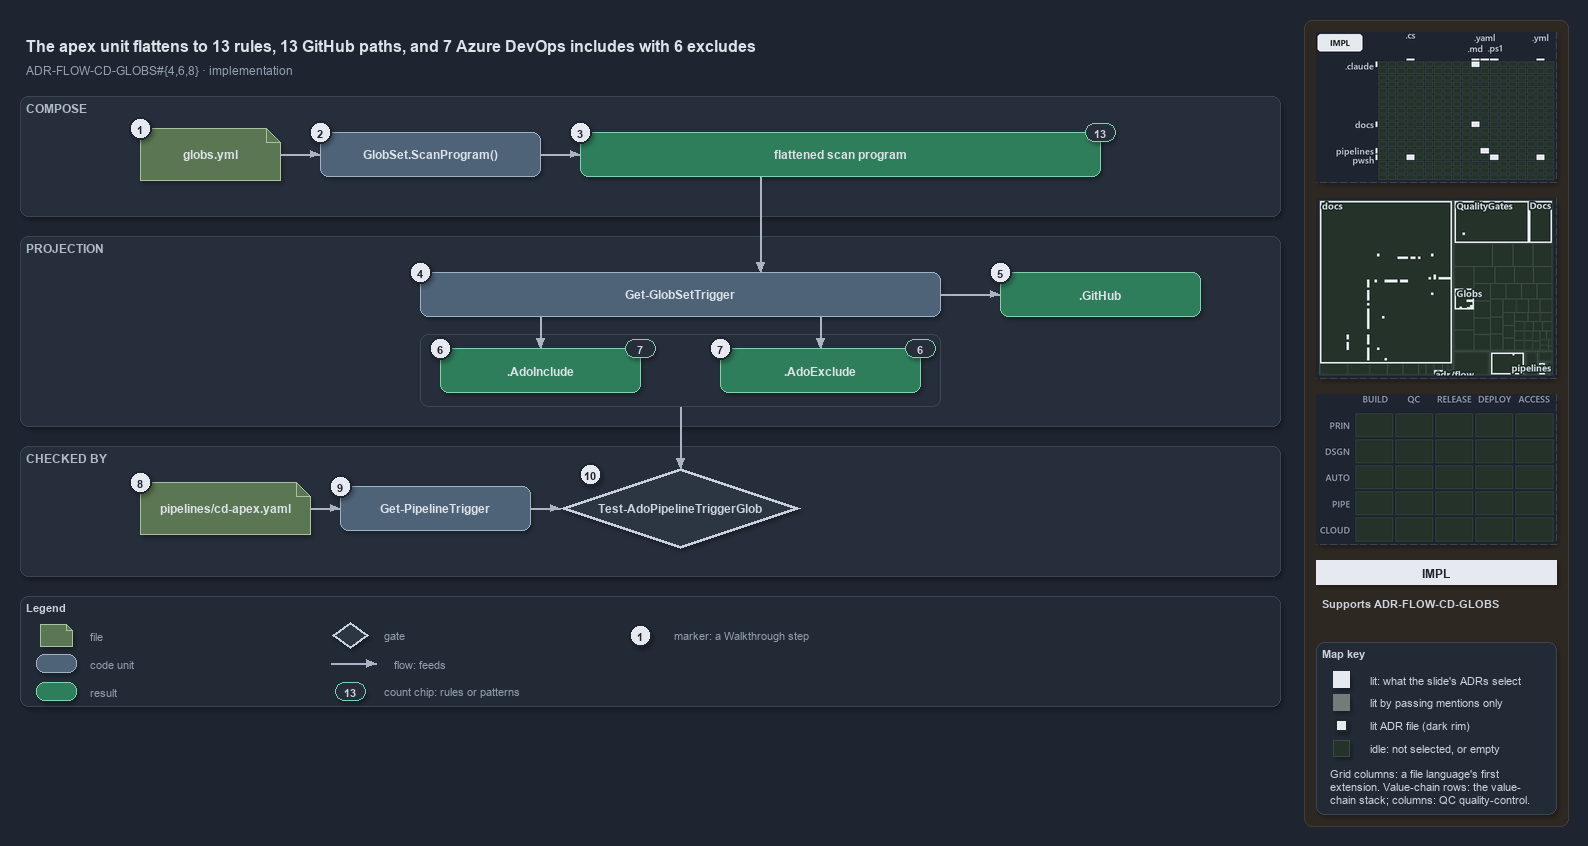

The diagram above was exported from draw.io. Its source (the exported page's mxGraphModel, read from the mxfile embedded in the PNG):
<mxGraphModel dx="1024" dy="768" grid="0" gridSize="10" guides="1" tooltips="1" connect="1" arrows="1" fold="1" page="1" pageScale="1" pageWidth="1572" pageHeight="720" background="#1E2430" math="0" shadow="1">
  <root>
    <mxCell id="0" />
    <mxCell id="1" parent="0" />
    <mxCell id="sidebar-bg" value="" style="rounded=1;arcSize=2;html=1;fillColor=#2E2823;strokeColor=#453C33;shadow=0;" vertex="1" parent="1">
      <mxGeometry x="1304" y="4" width="264" height="806" as="geometry" />
    </mxCell>
    <mxCell id="title" value="The apex unit flattens to 13 rules, 13 GitHub paths, and 7 Azure DevOps includes with 6 excludes" style="text;html=1;align=left;verticalAlign=middle;fontSize=16;fontStyle=1;fontColor=#DDE2E9;" vertex="1" parent="1">
      <mxGeometry x="20" y="14" width="1260" height="30" as="geometry" />
    </mxCell>
    <mxCell id="subtitle" value="ADR-FLOW-CD-GLOBS#{4,6,8} &amp;#183; implementation" style="text;html=1;align=left;verticalAlign=middle;fontSize=12;fontColor=#949FAE;" vertex="1" parent="1">
      <mxGeometry x="20" y="44" width="1240" height="20" as="geometry" />
    </mxCell>
    <mxCell id="band-compose" value="COMPOSE" style="rounded=1;html=1;arcSize=3;fillColor=#262E3B;strokeColor=#3A4555;verticalAlign=top;align=left;spacingLeft=8;fontStyle=1;fontSize=12;fontColor=#B0BAC7;" vertex="1" parent="1">
      <mxGeometry x="20" y="80" width="1260" height="120" as="geometry" />
    </mxCell>
    <mxCell id="band-projection" value="PROJECTION" style="rounded=1;html=1;arcSize=3;fillColor=#262E3B;strokeColor=#3A4555;verticalAlign=top;align=left;spacingLeft=8;fontStyle=1;fontSize=12;fontColor=#B0BAC7;" vertex="1" parent="1">
      <mxGeometry x="20" y="220" width="1260" height="190" as="geometry" />
    </mxCell>
    <mxCell id="band-checked" value="CHECKED BY" style="rounded=1;html=1;arcSize=3;fillColor=#262E3B;strokeColor=#3A4555;verticalAlign=top;align=left;spacingLeft=8;fontStyle=1;fontSize=12;fontColor=#B0BAC7;" vertex="1" parent="1">
      <mxGeometry x="20" y="430" width="1260" height="130" as="geometry" />
    </mxCell>
    <mxCell id="f-globs" value="&lt;b&gt;globs.yml&lt;/b&gt;" style="shape=note;size=14;whiteSpace=wrap;html=1;fillColor=#5B7653;strokeColor=#A9C29F;fontColor=#DDE2E9;fontSize=12;" vertex="1" parent="1">
      <mxGeometry x="140" y="112" width="140" height="52" as="geometry" />
    </mxCell>
    <mxCell id="c-scan" value="&lt;b&gt;GlobSet.ScanProgram()&lt;/b&gt;" style="rounded=1;whiteSpace=wrap;html=1;arcSize=20;fillColor=#4E6378;strokeColor=#9FB3C8;fontColor=#DDE2E9;fontSize=12;" vertex="1" parent="1">
      <mxGeometry x="320" y="116" width="220" height="44" as="geometry" />
    </mxCell>
    <mxCell id="r-program" value="&lt;b&gt;flattened scan program&lt;/b&gt;" style="rounded=1;whiteSpace=wrap;html=1;arcSize=20;fillColor=#2E7D5B;strokeColor=#7FD3AE;fontColor=#DDE2E9;fontSize=12;" vertex="1" parent="1">
      <mxGeometry x="580" y="116" width="520" height="44" as="geometry" />
    </mxCell>
    <mxCell id="n-program" value="13" style="rounded=1;arcSize=50;whiteSpace=wrap;html=1;fillColor=#262E3B;strokeColor=#7FD3AE;fontColor=#CDD3DC;fontStyle=1;fontSize=11;" vertex="1" parent="1">
      <mxGeometry x="1085" y="107" width="30" height="18" as="geometry" />
    </mxCell>
    <mxCell id="e-globs-scan" value="" style="edgeStyle=orthogonalEdgeStyle;rounded=1;html=1;fontSize=10;fontColor=#CDD3DC;endArrow=block;strokeColor=#AAB4C3;shadow=0;" edge="1" parent="1" source="f-globs" target="c-scan">
      <mxGeometry relative="1" as="geometry" />
    </mxCell>
    <mxCell id="e-scan-program" value="" style="edgeStyle=orthogonalEdgeStyle;rounded=1;html=1;fontSize=10;fontColor=#CDD3DC;endArrow=block;strokeColor=#AAB4C3;shadow=0;" edge="1" parent="1" source="c-scan" target="r-program">
      <mxGeometry relative="1" as="geometry" />
    </mxCell>
    <mxCell id="c-trigger" value="&lt;b&gt;Get-GlobSetTrigger&lt;/b&gt;" style="rounded=1;whiteSpace=wrap;html=1;arcSize=20;fillColor=#4E6378;strokeColor=#9FB3C8;fontColor=#DDE2E9;fontSize=12;" vertex="1" parent="1">
      <mxGeometry x="420" y="256" width="520" height="44" as="geometry" />
    </mxCell>
    <mxCell id="p-program-bottom" value="" style="text;html=1;strokeColor=none;fillColor=none;" vertex="1" parent="1">
      <mxGeometry x="760" y="160" width="1" height="1" as="geometry" />
    </mxCell>
    <mxCell id="p-trigger-top" value="" style="text;html=1;strokeColor=none;fillColor=none;" vertex="1" parent="1">
      <mxGeometry x="760" y="256" width="1" height="1" as="geometry" />
    </mxCell>
    <mxCell id="e-program-trigger" value="" style="edgeStyle=orthogonalEdgeStyle;rounded=1;html=1;fontSize=10;fontColor=#CDD3DC;endArrow=block;strokeColor=#AAB4C3;shadow=0;" edge="1" parent="1" source="p-program-bottom" target="p-trigger-top">
      <mxGeometry relative="1" as="geometry" />
    </mxCell>
    <mxCell id="r-github" value="&lt;b&gt;.GitHub&lt;/b&gt;" style="rounded=1;whiteSpace=wrap;html=1;arcSize=20;fillColor=#2E7D5B;strokeColor=#7FD3AE;fontColor=#DDE2E9;fontSize=12;" vertex="1" parent="1">
      <mxGeometry x="1000" y="256" width="200" height="44" as="geometry" />
    </mxCell>
    <mxCell id="e-trigger-github" value="" style="edgeStyle=orthogonalEdgeStyle;rounded=1;html=1;fontSize=10;fontColor=#CDD3DC;endArrow=block;strokeColor=#AAB4C3;shadow=0;" edge="1" parent="1" source="c-trigger" target="r-github">
      <mxGeometry relative="1" as="geometry" />
    </mxCell>
    <mxCell id="frame-ado" value="" style="rounded=1;html=1;arcSize=6;fillColor=none;strokeColor=#3A4555;strokeWidth=1;" vertex="1" parent="1">
      <mxGeometry x="420" y="318" width="520" height="72" as="geometry" />
    </mxCell>
    <mxCell id="r-include" value="&lt;b&gt;.AdoInclude&lt;/b&gt;" style="rounded=1;whiteSpace=wrap;html=1;arcSize=20;fillColor=#2E7D5B;strokeColor=#7FD3AE;fontColor=#DDE2E9;fontSize=12;" vertex="1" parent="1">
      <mxGeometry x="440" y="332" width="200" height="44" as="geometry" />
    </mxCell>
    <mxCell id="r-exclude" value="&lt;b&gt;.AdoExclude&lt;/b&gt;" style="rounded=1;whiteSpace=wrap;html=1;arcSize=20;fillColor=#2E7D5B;strokeColor=#7FD3AE;fontColor=#DDE2E9;fontSize=12;" vertex="1" parent="1">
      <mxGeometry x="720" y="332" width="200" height="44" as="geometry" />
    </mxCell>
    <mxCell id="n-include" value="7" style="rounded=1;arcSize=50;whiteSpace=wrap;html=1;fillColor=#262E3B;strokeColor=#7FD3AE;fontColor=#CDD3DC;fontStyle=1;fontSize=11;" vertex="1" parent="1">
      <mxGeometry x="625" y="323" width="30" height="18" as="geometry" />
    </mxCell>
    <mxCell id="n-exclude" value="6" style="rounded=1;arcSize=50;whiteSpace=wrap;html=1;fillColor=#262E3B;strokeColor=#7FD3AE;fontColor=#CDD3DC;fontStyle=1;fontSize=11;" vertex="1" parent="1">
      <mxGeometry x="905" y="323" width="30" height="18" as="geometry" />
    </mxCell>
    <mxCell id="p-trigger-b1" value="" style="text;html=1;strokeColor=none;fillColor=none;" vertex="1" parent="1">
      <mxGeometry x="540" y="300" width="1" height="1" as="geometry" />
    </mxCell>
    <mxCell id="p-trigger-b2" value="" style="text;html=1;strokeColor=none;fillColor=none;" vertex="1" parent="1">
      <mxGeometry x="820" y="300" width="1" height="1" as="geometry" />
    </mxCell>
    <mxCell id="p-include-top" value="" style="text;html=1;strokeColor=none;fillColor=none;" vertex="1" parent="1">
      <mxGeometry x="540" y="332" width="1" height="1" as="geometry" />
    </mxCell>
    <mxCell id="p-exclude-top" value="" style="text;html=1;strokeColor=none;fillColor=none;" vertex="1" parent="1">
      <mxGeometry x="820" y="332" width="1" height="1" as="geometry" />
    </mxCell>
    <mxCell id="e-trigger-include" value="" style="edgeStyle=orthogonalEdgeStyle;rounded=1;html=1;fontSize=10;fontColor=#CDD3DC;endArrow=block;strokeColor=#AAB4C3;shadow=0;" edge="1" parent="1" source="p-trigger-b1" target="p-include-top">
      <mxGeometry relative="1" as="geometry" />
    </mxCell>
    <mxCell id="e-trigger-exclude" value="" style="edgeStyle=orthogonalEdgeStyle;rounded=1;html=1;fontSize=10;fontColor=#CDD3DC;endArrow=block;strokeColor=#AAB4C3;shadow=0;" edge="1" parent="1" source="p-trigger-b2" target="p-exclude-top">
      <mxGeometry relative="1" as="geometry" />
    </mxCell>
    <mxCell id="f-pipeline" value="&lt;b&gt;pipelines/cd-apex.yaml&lt;/b&gt;" style="shape=note;size=14;whiteSpace=wrap;html=1;fillColor=#5B7653;strokeColor=#A9C29F;fontColor=#DDE2E9;fontSize=12;" vertex="1" parent="1">
      <mxGeometry x="140" y="466" width="170" height="52" as="geometry" />
    </mxCell>
    <mxCell id="c-read" value="&lt;b&gt;Get-PipelineTrigger&lt;/b&gt;" style="rounded=1;whiteSpace=wrap;html=1;arcSize=20;fillColor=#4E6378;strokeColor=#9FB3C8;fontColor=#DDE2E9;fontSize=12;" vertex="1" parent="1">
      <mxGeometry x="340" y="470" width="190" height="44" as="geometry" />
    </mxCell>
    <mxCell id="g-ado" value="&lt;b&gt;Test-AdoPipelineTriggerGlob&lt;/b&gt;" style="rhombus;whiteSpace=wrap;html=1;fillColor=#2C3542;strokeColor=#C7D0DB;strokeWidth=3;fontColor=#CDD3DC;fontSize=12;" vertex="1" parent="1">
      <mxGeometry x="560" y="452" width="240" height="80" as="geometry" />
    </mxCell>
    <mxCell id="e-pipeline-read" value="" style="edgeStyle=orthogonalEdgeStyle;rounded=1;html=1;fontSize=10;fontColor=#CDD3DC;endArrow=block;strokeColor=#AAB4C3;shadow=0;" edge="1" parent="1" source="f-pipeline" target="c-read">
      <mxGeometry relative="1" as="geometry" />
    </mxCell>
    <mxCell id="e-read-gate" value="" style="edgeStyle=orthogonalEdgeStyle;rounded=1;html=1;fontSize=10;fontColor=#CDD3DC;endArrow=block;strokeColor=#AAB4C3;shadow=0;" edge="1" parent="1" source="c-read" target="g-ado">
      <mxGeometry relative="1" as="geometry" />
    </mxCell>
    <mxCell id="p-frame-bottom" value="" style="text;html=1;strokeColor=none;fillColor=none;" vertex="1" parent="1">
      <mxGeometry x="680" y="390" width="1" height="1" as="geometry" />
    </mxCell>
    <mxCell id="p-gate-top" value="" style="text;html=1;strokeColor=none;fillColor=none;" vertex="1" parent="1">
      <mxGeometry x="680" y="452" width="1" height="1" as="geometry" />
    </mxCell>
    <mxCell id="e-frame-gate" value="" style="edgeStyle=orthogonalEdgeStyle;rounded=1;html=1;fontSize=10;fontColor=#CDD3DC;endArrow=block;strokeColor=#AAB4C3;shadow=0;" edge="1" parent="1" source="p-frame-bottom" target="p-gate-top">
      <mxGeometry relative="1" as="geometry" />
    </mxCell>
    <mxCell id="mark-1" value="1" style="ellipse;html=1;fillColor=#E6EAF0;strokeColor=#1E2430;strokeWidth=2;fontColor=#1E2430;fontStyle=1;fontSize=11;" vertex="1" parent="1">
      <mxGeometry x="129" y="101" width="22" height="22" as="geometry" />
    </mxCell>
    <mxCell id="mark-2" value="2" style="ellipse;html=1;fillColor=#E6EAF0;strokeColor=#1E2430;strokeWidth=2;fontColor=#1E2430;fontStyle=1;fontSize=11;" vertex="1" parent="1">
      <mxGeometry x="309" y="105" width="22" height="22" as="geometry" />
    </mxCell>
    <mxCell id="mark-3" value="3" style="ellipse;html=1;fillColor=#E6EAF0;strokeColor=#1E2430;strokeWidth=2;fontColor=#1E2430;fontStyle=1;fontSize=11;" vertex="1" parent="1">
      <mxGeometry x="569" y="105" width="22" height="22" as="geometry" />
    </mxCell>
    <mxCell id="mark-4" value="4" style="ellipse;html=1;fillColor=#E6EAF0;strokeColor=#1E2430;strokeWidth=2;fontColor=#1E2430;fontStyle=1;fontSize=11;" vertex="1" parent="1">
      <mxGeometry x="409" y="245" width="22" height="22" as="geometry" />
    </mxCell>
    <mxCell id="mark-5" value="5" style="ellipse;html=1;fillColor=#E6EAF0;strokeColor=#1E2430;strokeWidth=2;fontColor=#1E2430;fontStyle=1;fontSize=11;" vertex="1" parent="1">
      <mxGeometry x="989" y="245" width="22" height="22" as="geometry" />
    </mxCell>
    <mxCell id="mark-6" value="6" style="ellipse;html=1;fillColor=#E6EAF0;strokeColor=#1E2430;strokeWidth=2;fontColor=#1E2430;fontStyle=1;fontSize=11;" vertex="1" parent="1">
      <mxGeometry x="429" y="321" width="22" height="22" as="geometry" />
    </mxCell>
    <mxCell id="mark-7" value="7" style="ellipse;html=1;fillColor=#E6EAF0;strokeColor=#1E2430;strokeWidth=2;fontColor=#1E2430;fontStyle=1;fontSize=11;" vertex="1" parent="1">
      <mxGeometry x="709" y="321" width="22" height="22" as="geometry" />
    </mxCell>
    <mxCell id="mark-8" value="8" style="ellipse;html=1;fillColor=#E6EAF0;strokeColor=#1E2430;strokeWidth=2;fontColor=#1E2430;fontStyle=1;fontSize=11;" vertex="1" parent="1">
      <mxGeometry x="129" y="455" width="22" height="22" as="geometry" />
    </mxCell>
    <mxCell id="mark-9" value="9" style="ellipse;html=1;fillColor=#E6EAF0;strokeColor=#1E2430;strokeWidth=2;fontColor=#1E2430;fontStyle=1;fontSize=11;" vertex="1" parent="1">
      <mxGeometry x="329" y="459" width="22" height="22" as="geometry" />
    </mxCell>
    <mxCell id="mark-10" value="10" style="ellipse;html=1;fillColor=#E6EAF0;strokeColor=#1E2430;strokeWidth=2;fontColor=#1E2430;fontStyle=1;fontSize=11;" vertex="1" parent="1">
      <mxGeometry x="579" y="447" width="22" height="22" as="geometry" />
    </mxCell>
    <mxCell id="legend" value="&lt;b&gt;Legend&lt;/b&gt;" style="rounded=1;whiteSpace=wrap;html=1;arcSize=6;fillColor=#222A36;strokeColor=#3A4555;align=left;verticalAlign=top;spacing=8;fontSize=11;fontColor=#CDD3DC;" vertex="1" parent="1">
      <mxGeometry x="20" y="580" width="1260" height="110" as="geometry" />
    </mxCell>
    <mxCell id="lg-0" value="" style="shape=note;size=6;html=1;fillColor=#5B7653;strokeColor=#A9C29F;" vertex="1" parent="1">
      <mxGeometry x="40" y="608" width="32" height="22" as="geometry" />
    </mxCell>
    <mxCell id="lg-0-t" value="file" style="text;html=1;align=left;verticalAlign=middle;fontSize=11;fontColor=#949FAE;" vertex="1" parent="1">
      <mxGeometry x="84" y="609" width="270" height="20" as="geometry" />
    </mxCell>
    <mxCell id="lg-1" value="" style="rounded=1;html=1;arcSize=20;fillColor=#4E6378;strokeColor=#9FB3C8;" vertex="1" parent="1">
      <mxGeometry x="36" y="638" width="40" height="18" as="geometry" />
    </mxCell>
    <mxCell id="lg-1-t" value="code unit" style="text;html=1;align=left;verticalAlign=middle;fontSize=11;fontColor=#949FAE;" vertex="1" parent="1">
      <mxGeometry x="84" y="637" width="270" height="20" as="geometry" />
    </mxCell>
    <mxCell id="lg-2" value="" style="rounded=1;html=1;arcSize=20;fillColor=#2E7D5B;strokeColor=#7FD3AE;" vertex="1" parent="1">
      <mxGeometry x="36" y="666" width="40" height="18" as="geometry" />
    </mxCell>
    <mxCell id="lg-2-t" value="result" style="text;html=1;align=left;verticalAlign=middle;fontSize=11;fontColor=#949FAE;" vertex="1" parent="1">
      <mxGeometry x="84" y="665" width="270" height="20" as="geometry" />
    </mxCell>
    <mxCell id="lg-3" value="" style="rhombus;html=1;fillColor=#2C3542;strokeColor=#C7D0DB;strokeWidth=2;fontColor=#CDD3DC;" vertex="1" parent="1">
      <mxGeometry x="332" y="606" width="36" height="26" as="geometry" />
    </mxCell>
    <mxCell id="lg-3-t" value="gate" style="text;html=1;align=left;verticalAlign=middle;fontSize=11;fontColor=#949FAE;" vertex="1" parent="1">
      <mxGeometry x="378" y="609" width="270" height="20" as="geometry" />
    </mxCell>
    <mxCell id="lg-4-a" value="" style="text;html=1;strokeColor=none;fillColor=none;" vertex="1" parent="1">
      <mxGeometry x="330" y="647" width="1" height="1" as="geometry" />
    </mxCell>
    <mxCell id="lg-4-b" value="" style="text;html=1;strokeColor=none;fillColor=none;" vertex="1" parent="1">
      <mxGeometry x="376" y="647" width="1" height="1" as="geometry" />
    </mxCell>
    <mxCell id="lg-4" value="" style="edgeStyle=orthogonalEdgeStyle;rounded=1;html=1;fontSize=10;fontColor=#CDD3DC;endArrow=block;strokeColor=#AAB4C3;shadow=0;" edge="1" parent="1" source="lg-4-a" target="lg-4-b">
      <mxGeometry relative="1" as="geometry" />
    </mxCell>
    <mxCell id="lg-4-t" value="flow: feeds" style="text;html=1;align=left;verticalAlign=middle;fontSize=11;fontColor=#949FAE;" vertex="1" parent="1">
      <mxGeometry x="388" y="637" width="260" height="20" as="geometry" />
    </mxCell>
    <mxCell id="lg-5" value="13" style="rounded=1;arcSize=50;whiteSpace=wrap;html=1;fillColor=#262E3B;strokeColor=#7FD3AE;fontColor=#CDD3DC;fontStyle=1;fontSize=11;" vertex="1" parent="1">
      <mxGeometry x="335" y="666" width="30" height="18" as="geometry" />
    </mxCell>
    <mxCell id="lg-5-t" value="count chip: rules or patterns" style="text;html=1;align=left;verticalAlign=middle;fontSize=11;fontColor=#949FAE;" vertex="1" parent="1">
      <mxGeometry x="378" y="665" width="270" height="20" as="geometry" />
    </mxCell>
    <mxCell id="lg-6" value="1" style="ellipse;html=1;fillColor=#E6EAF0;strokeColor=#1E2430;strokeWidth=2;fontColor=#1E2430;fontStyle=1;fontSize=11;" vertex="1" parent="1">
      <mxGeometry x="629" y="608" width="22" height="22" as="geometry" />
    </mxCell>
    <mxCell id="lg-6-t" value="marker: a Walkthrough step" style="text;html=1;align=left;verticalAlign=middle;fontSize=11;fontColor=#949FAE;" vertex="1" parent="1">
      <mxGeometry x="668" y="609" width="270" height="20" as="geometry" />
    </mxCell>
    <mxCell id="minimap-grid" value="" style="shape=image;imageAspect=0;rounded=1;arcSize=4;whiteSpace=wrap;html=1;fillColor=#262E3B;strokeColor=#3A4555;dashed=1;fontColor=#949FAE;fontSize=11;image=data:image/png,(base64 omitted: 10908 chars);" vertex="1" parent="1">
      <mxGeometry x="1316" y="16" width="240" height="150" as="geometry" />
    </mxCell>
    <mxCell id="minimap-tree" value="" style="shape=image;imageAspect=0;rounded=1;arcSize=4;whiteSpace=wrap;html=1;fillColor=#262E3B;strokeColor=#3A4555;dashed=1;fontColor=#949FAE;fontSize=11;image=data:image/png,(base64 omitted: 15860 chars);" vertex="1" parent="1">
      <mxGeometry x="1316" y="182" width="240" height="180" as="geometry" />
    </mxCell>
    <mxCell id="minimap-chain" value="" style="shape=image;imageAspect=0;rounded=1;arcSize=4;whiteSpace=wrap;html=1;fillColor=#262E3B;strokeColor=#3A4555;dashed=1;fontColor=#949FAE;fontSize=11;image=data:image/png,(base64 omitted: 11912 chars);" vertex="1" parent="1">
      <mxGeometry x="1316" y="378" width="240" height="150" as="geometry" />
    </mxCell>
    <mxCell id="lens-badge" value="IMPL" style="rounded=0;whiteSpace=wrap;html=1;align=center;verticalAlign=middle;fontSize=12;fontStyle=1;fontColor=#1E2430;fillColor=#E6EAF0;strokeColor=none;" vertex="1" parent="1">
      <mxGeometry x="1316" y="544" width="240" height="24" as="geometry" />
    </mxCell>
    <mxCell id="supports" value="&lt;b&gt;Supports&lt;/b&gt; ADR-FLOW-CD-GLOBS" style="text;html=1;whiteSpace=wrap;align=left;verticalAlign=top;fontSize=11;fontColor=#CDD3DC;" vertex="1" parent="1">
      <mxGeometry x="1316" y="576" width="240" height="38" as="geometry" />
    </mxCell>
    <mxCell id="mapkey" value="&lt;b&gt;Map key&lt;/b&gt;" style="rounded=1;arcSize=6;whiteSpace=wrap;html=1;align=left;verticalAlign=top;fontSize=11;fontColor=#CDD3DC;fillColor=#222A36;strokeColor=#3A4555;spacingLeft=8;spacingTop=2;" vertex="1" parent="1">
      <mxGeometry x="1316" y="626" width="240" height="172" as="geometry" />
    </mxCell>
    <mxCell id="mapkey-lit" value="" style="rounded=0;html=1;fillColor=#E6EAF0;strokeColor=#E6EAF0;" vertex="1" parent="1">
      <mxGeometry x="1333.0" y="655.0" width="16" height="16" as="geometry" />
    </mxCell>
    <mxCell id="mapkey-lit-text" value="lit: what the slide's ADRs select" style="text;html=1;align=left;verticalAlign=middle;fontSize=11;fontColor=#CDD3DC;" vertex="1" parent="1">
      <mxGeometry x="1364" y="653" width="184" height="20" as="geometry" />
    </mxCell>
    <mxCell id="mapkey-touched" value="" style="rounded=0;html=1;fillColor=#727C79;strokeColor=#727C79;" vertex="1" parent="1">
      <mxGeometry x="1333.0" y="678.0" width="16" height="16" as="geometry" />
    </mxCell>
    <mxCell id="mapkey-touched-text" value="lit by passing mentions only" style="text;html=1;align=left;verticalAlign=middle;fontSize=11;fontColor=#CDD3DC;" vertex="1" parent="1">
      <mxGeometry x="1364" y="676" width="184" height="20" as="geometry" />
    </mxCell>
    <mxCell id="mapkey-adr" value="" style="rounded=0;html=1;fillColor=#E6EAF0;strokeColor=#1C2A24;strokeWidth=2;" vertex="1" parent="1">
      <mxGeometry x="1335.0" y="703.0" width="12" height="12" as="geometry" />
    </mxCell>
    <mxCell id="mapkey-adr-text" value="lit ADR file (dark rim)" style="text;html=1;align=left;verticalAlign=middle;fontSize=11;fontColor=#CDD3DC;" vertex="1" parent="1">
      <mxGeometry x="1364" y="699" width="184" height="20" as="geometry" />
    </mxCell>
    <mxCell id="mapkey-idle" value="" style="rounded=0;html=1;fillColor=#243229;strokeColor=#3B4D43;" vertex="1" parent="1">
      <mxGeometry x="1333.0" y="724.0" width="16" height="16" as="geometry" />
    </mxCell>
    <mxCell id="mapkey-idle-text" value="idle: not selected, or empty" style="text;html=1;align=left;verticalAlign=middle;fontSize=11;fontColor=#CDD3DC;" vertex="1" parent="1">
      <mxGeometry x="1364" y="722" width="184" height="20" as="geometry" />
    </mxCell>
    <mxCell id="mapkey-codes" value="Grid columns: a file language's first&lt;br&gt;extension. Value-chain rows: the value-&lt;br&gt;chain stack; columns: QC quality-control." style="text;html=1;align=left;verticalAlign=top;whiteSpace=wrap;fontSize=11;fontColor=#CDD3DC;" vertex="1" parent="1">
      <mxGeometry x="1324" y="746" width="224" height="46" as="geometry" />
    </mxCell>
  </root>
</mxGraphModel>